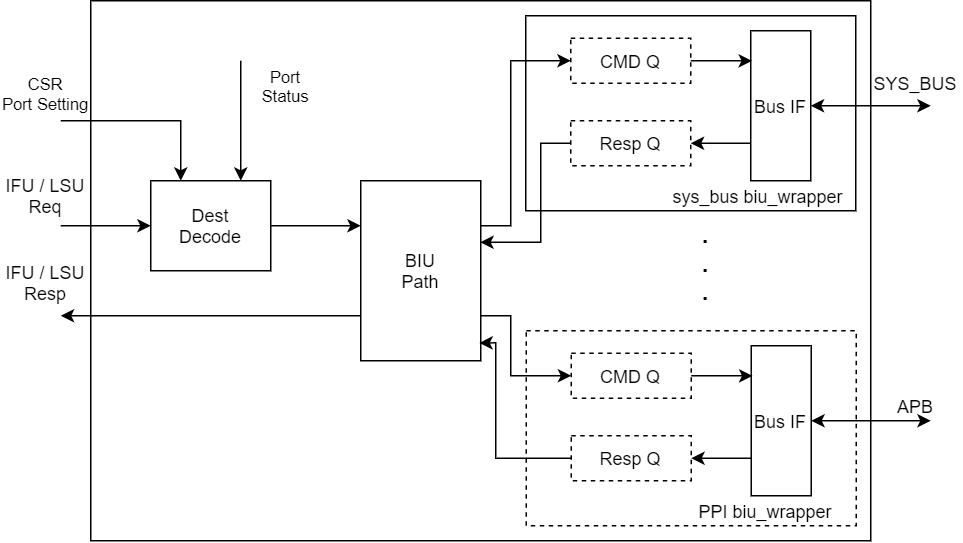

The diagram above was exported from draw.io. Its source (the exported page's mxGraphModel, read from the mxfile embedded in the PNG):
<mxGraphModel dx="905" dy="672" grid="1" gridSize="10" guides="1" tooltips="1" connect="1" arrows="1" fold="1" page="1" pageScale="1" pageWidth="827" pageHeight="1169" math="0" shadow="0">
  <root>
    <mxCell id="0" />
    <mxCell id="1" parent="0" />
    <mxCell id="LocSDlcidwqlAU-R6P9H-44" value="" style="rounded=0;whiteSpace=wrap;html=1;fontSize=16;strokeWidth=1;" vertex="1" parent="1">
      <mxGeometry x="180" y="200" width="520" height="360" as="geometry" />
    </mxCell>
    <mxCell id="LocSDlcidwqlAU-R6P9H-15" value="" style="rounded=0;whiteSpace=wrap;html=1;strokeWidth=1;" vertex="1" parent="1">
      <mxGeometry x="470" y="210" width="220" height="130" as="geometry" />
    </mxCell>
    <mxCell id="LocSDlcidwqlAU-R6P9H-21" value="" style="rounded=0;whiteSpace=wrap;html=1;dashed=1;" vertex="1" parent="1">
      <mxGeometry x="500" y="280" width="80" height="30" as="geometry" />
    </mxCell>
    <mxCell id="LocSDlcidwqlAU-R6P9H-1" value="" style="rounded=0;whiteSpace=wrap;html=1;" vertex="1" parent="1">
      <mxGeometry x="220" y="320" width="80" height="60" as="geometry" />
    </mxCell>
    <mxCell id="LocSDlcidwqlAU-R6P9H-2" value="" style="rounded=0;whiteSpace=wrap;html=1;" vertex="1" parent="1">
      <mxGeometry x="360" y="320" width="80" height="120" as="geometry" />
    </mxCell>
    <mxCell id="LocSDlcidwqlAU-R6P9H-3" value="Dest&lt;br&gt;Decode" style="text;html=1;strokeColor=none;fillColor=none;align=center;verticalAlign=middle;whiteSpace=wrap;rounded=0;" vertex="1" parent="1">
      <mxGeometry x="220" y="335" width="80" height="30" as="geometry" />
    </mxCell>
    <mxCell id="LocSDlcidwqlAU-R6P9H-4" value="BIU&lt;br&gt;Path" style="text;html=1;strokeColor=none;fillColor=none;align=center;verticalAlign=middle;whiteSpace=wrap;rounded=0;" vertex="1" parent="1">
      <mxGeometry x="360" y="365" width="80" height="30" as="geometry" />
    </mxCell>
    <mxCell id="LocSDlcidwqlAU-R6P9H-5" value="" style="rounded=0;whiteSpace=wrap;html=1;dashed=1;" vertex="1" parent="1">
      <mxGeometry x="500" y="225" width="80" height="30" as="geometry" />
    </mxCell>
    <mxCell id="LocSDlcidwqlAU-R6P9H-6" value="Resp Q" style="text;html=1;strokeColor=none;fillColor=none;align=center;verticalAlign=middle;whiteSpace=wrap;rounded=0;dashed=1;" vertex="1" parent="1">
      <mxGeometry x="500" y="280" width="80" height="30" as="geometry" />
    </mxCell>
    <mxCell id="LocSDlcidwqlAU-R6P9H-7" value="" style="rounded=0;whiteSpace=wrap;html=1;" vertex="1" parent="1">
      <mxGeometry x="620" y="220" width="40" height="100" as="geometry" />
    </mxCell>
    <mxCell id="LocSDlcidwqlAU-R6P9H-8" value="Bus IF" style="text;html=1;strokeColor=none;fillColor=none;align=center;verticalAlign=middle;whiteSpace=wrap;rounded=0;" vertex="1" parent="1">
      <mxGeometry x="620" y="250" width="40" height="40" as="geometry" />
    </mxCell>
    <mxCell id="LocSDlcidwqlAU-R6P9H-13" value="" style="endArrow=classic;html=1;rounded=0;edgeStyle=orthogonalEdgeStyle;exitX=1;exitY=0.25;exitDx=0;exitDy=0;entryX=0;entryY=0.5;entryDx=0;entryDy=0;" edge="1" parent="1" source="LocSDlcidwqlAU-R6P9H-2" target="LocSDlcidwqlAU-R6P9H-18">
      <mxGeometry width="50" height="50" relative="1" as="geometry">
        <mxPoint x="560" y="445" as="sourcePoint" />
        <mxPoint x="610" y="395" as="targetPoint" />
        <Array as="points">
          <mxPoint x="460" y="350" />
          <mxPoint x="460" y="240" />
        </Array>
      </mxGeometry>
    </mxCell>
    <mxCell id="LocSDlcidwqlAU-R6P9H-16" value="sys_bus biu_wrapper" style="text;html=1;strokeColor=none;fillColor=none;align=center;verticalAlign=middle;whiteSpace=wrap;rounded=0;" vertex="1" parent="1">
      <mxGeometry x="560" y="320" width="130" height="20" as="geometry" />
    </mxCell>
    <mxCell id="LocSDlcidwqlAU-R6P9H-18" value="CMD Q" style="text;html=1;strokeColor=none;fillColor=none;align=center;verticalAlign=middle;whiteSpace=wrap;rounded=0;dashed=1;" vertex="1" parent="1">
      <mxGeometry x="500" y="225" width="80" height="30" as="geometry" />
    </mxCell>
    <mxCell id="LocSDlcidwqlAU-R6P9H-22" value="" style="endArrow=classic;html=1;rounded=0;edgeStyle=orthogonalEdgeStyle;exitX=0;exitY=0.75;exitDx=0;exitDy=0;" edge="1" parent="1" source="LocSDlcidwqlAU-R6P9H-7">
      <mxGeometry width="50" height="50" relative="1" as="geometry">
        <mxPoint x="450" y="360.0000000000001" as="sourcePoint" />
        <mxPoint x="580" y="295" as="targetPoint" />
      </mxGeometry>
    </mxCell>
    <mxCell id="LocSDlcidwqlAU-R6P9H-23" value="" style="endArrow=classic;html=1;rounded=0;edgeStyle=orthogonalEdgeStyle;exitX=1;exitY=0.5;exitDx=0;exitDy=0;entryX=0.021;entryY=0.201;entryDx=0;entryDy=0;entryPerimeter=0;" edge="1" parent="1" source="LocSDlcidwqlAU-R6P9H-18" target="LocSDlcidwqlAU-R6P9H-7">
      <mxGeometry width="50" height="50" relative="1" as="geometry">
        <mxPoint x="590" y="340.0000000000001" as="sourcePoint" />
        <mxPoint x="630" y="340.0000000000001" as="targetPoint" />
        <Array as="points" />
      </mxGeometry>
    </mxCell>
    <mxCell id="LocSDlcidwqlAU-R6P9H-25" value="" style="endArrow=classic;html=1;rounded=0;edgeStyle=orthogonalEdgeStyle;exitX=0;exitY=0.5;exitDx=0;exitDy=0;entryX=0.996;entryY=0.339;entryDx=0;entryDy=0;entryPerimeter=0;" edge="1" parent="1" source="LocSDlcidwqlAU-R6P9H-6" target="LocSDlcidwqlAU-R6P9H-2">
      <mxGeometry width="50" height="50" relative="1" as="geometry">
        <mxPoint x="450" y="360" as="sourcePoint" />
        <mxPoint x="510" y="250" as="targetPoint" />
        <Array as="points">
          <mxPoint x="480" y="295" />
          <mxPoint x="480" y="361" />
          <mxPoint x="440" y="361" />
        </Array>
      </mxGeometry>
    </mxCell>
    <mxCell id="LocSDlcidwqlAU-R6P9H-27" value="" style="rounded=0;whiteSpace=wrap;html=1;strokeWidth=1;dashed=1;" vertex="1" parent="1">
      <mxGeometry x="470.32" y="420" width="220" height="130" as="geometry" />
    </mxCell>
    <mxCell id="LocSDlcidwqlAU-R6P9H-28" value="" style="rounded=0;whiteSpace=wrap;html=1;dashed=1;" vertex="1" parent="1">
      <mxGeometry x="500.32" y="490" width="80" height="30" as="geometry" />
    </mxCell>
    <mxCell id="LocSDlcidwqlAU-R6P9H-29" value="" style="rounded=0;whiteSpace=wrap;html=1;dashed=1;" vertex="1" parent="1">
      <mxGeometry x="500.32" y="435" width="80" height="30" as="geometry" />
    </mxCell>
    <mxCell id="LocSDlcidwqlAU-R6P9H-30" value="Resp Q" style="text;html=1;strokeColor=none;fillColor=none;align=center;verticalAlign=middle;whiteSpace=wrap;rounded=0;dashed=1;" vertex="1" parent="1">
      <mxGeometry x="500.32" y="490" width="80" height="30" as="geometry" />
    </mxCell>
    <mxCell id="LocSDlcidwqlAU-R6P9H-31" value="" style="rounded=0;whiteSpace=wrap;html=1;" vertex="1" parent="1">
      <mxGeometry x="620.32" y="430" width="40" height="100" as="geometry" />
    </mxCell>
    <mxCell id="LocSDlcidwqlAU-R6P9H-32" value="Bus IF" style="text;html=1;strokeColor=none;fillColor=none;align=center;verticalAlign=middle;whiteSpace=wrap;rounded=0;" vertex="1" parent="1">
      <mxGeometry x="620.32" y="460" width="40" height="40" as="geometry" />
    </mxCell>
    <mxCell id="LocSDlcidwqlAU-R6P9H-33" value="" style="endArrow=classic;html=1;rounded=0;edgeStyle=orthogonalEdgeStyle;exitX=1;exitY=0.75;exitDx=0;exitDy=0;entryX=0;entryY=0.5;entryDx=0;entryDy=0;" edge="1" parent="1" target="LocSDlcidwqlAU-R6P9H-35" source="LocSDlcidwqlAU-R6P9H-2">
      <mxGeometry width="50" height="50" relative="1" as="geometry">
        <mxPoint x="440.32" y="560" as="sourcePoint" />
        <mxPoint x="610.32" y="605" as="targetPoint" />
        <Array as="points">
          <mxPoint x="460" y="410" />
          <mxPoint x="460" y="450" />
        </Array>
      </mxGeometry>
    </mxCell>
    <mxCell id="LocSDlcidwqlAU-R6P9H-34" value="PPI biu_wrapper" style="text;html=1;strokeColor=none;fillColor=none;align=center;verticalAlign=middle;whiteSpace=wrap;rounded=0;" vertex="1" parent="1">
      <mxGeometry x="570" y="530" width="120.32" height="20" as="geometry" />
    </mxCell>
    <mxCell id="LocSDlcidwqlAU-R6P9H-35" value="CMD Q" style="text;html=1;strokeColor=none;fillColor=none;align=center;verticalAlign=middle;whiteSpace=wrap;rounded=0;dashed=1;" vertex="1" parent="1">
      <mxGeometry x="500.32" y="435" width="80" height="30" as="geometry" />
    </mxCell>
    <mxCell id="LocSDlcidwqlAU-R6P9H-36" value="" style="endArrow=classic;html=1;rounded=0;edgeStyle=orthogonalEdgeStyle;exitX=0;exitY=0.75;exitDx=0;exitDy=0;" edge="1" parent="1" source="LocSDlcidwqlAU-R6P9H-31">
      <mxGeometry width="50" height="50" relative="1" as="geometry">
        <mxPoint x="450.32" y="570.0000000000001" as="sourcePoint" />
        <mxPoint x="580.32" y="505" as="targetPoint" />
      </mxGeometry>
    </mxCell>
    <mxCell id="LocSDlcidwqlAU-R6P9H-37" value="" style="endArrow=classic;html=1;rounded=0;edgeStyle=orthogonalEdgeStyle;exitX=1;exitY=0.5;exitDx=0;exitDy=0;entryX=0.021;entryY=0.201;entryDx=0;entryDy=0;entryPerimeter=0;" edge="1" parent="1" source="LocSDlcidwqlAU-R6P9H-35" target="LocSDlcidwqlAU-R6P9H-31">
      <mxGeometry width="50" height="50" relative="1" as="geometry">
        <mxPoint x="590.32" y="550.0000000000001" as="sourcePoint" />
        <mxPoint x="630.32" y="550.0000000000001" as="targetPoint" />
        <Array as="points" />
      </mxGeometry>
    </mxCell>
    <mxCell id="LocSDlcidwqlAU-R6P9H-38" value="" style="endArrow=classic;html=1;rounded=0;edgeStyle=orthogonalEdgeStyle;exitX=0;exitY=0.5;exitDx=0;exitDy=0;entryX=0.988;entryY=0.901;entryDx=0;entryDy=0;entryPerimeter=0;" edge="1" parent="1" source="LocSDlcidwqlAU-R6P9H-30" target="LocSDlcidwqlAU-R6P9H-2">
      <mxGeometry width="50" height="50" relative="1" as="geometry">
        <mxPoint x="450.32" y="570" as="sourcePoint" />
        <mxPoint x="440.00000000000006" y="570.6800000000001" as="targetPoint" />
        <Array as="points">
          <mxPoint x="450" y="505" />
          <mxPoint x="450" y="428" />
        </Array>
      </mxGeometry>
    </mxCell>
    <mxCell id="LocSDlcidwqlAU-R6P9H-40" value=".&lt;br style=&quot;font-size: 16px;&quot;&gt;.&lt;br style=&quot;font-size: 16px;&quot;&gt;." style="text;html=1;strokeColor=none;fillColor=none;align=center;verticalAlign=middle;whiteSpace=wrap;rounded=0;fontSize=16;fontStyle=1" vertex="1" parent="1">
      <mxGeometry x="560" y="360" width="60" height="30" as="geometry" />
    </mxCell>
    <mxCell id="LocSDlcidwqlAU-R6P9H-41" value="" style="endArrow=classic;html=1;rounded=0;fontSize=16;edgeStyle=orthogonalEdgeStyle;" edge="1" parent="1" source="LocSDlcidwqlAU-R6P9H-3">
      <mxGeometry width="50" height="50" relative="1" as="geometry">
        <mxPoint x="370" y="420" as="sourcePoint" />
        <mxPoint x="360" y="350" as="targetPoint" />
      </mxGeometry>
    </mxCell>
    <mxCell id="LocSDlcidwqlAU-R6P9H-42" value="" style="endArrow=classic;html=1;rounded=0;fontSize=16;edgeStyle=orthogonalEdgeStyle;exitX=0;exitY=0.75;exitDx=0;exitDy=0;" edge="1" parent="1" source="LocSDlcidwqlAU-R6P9H-2">
      <mxGeometry width="50" height="50" relative="1" as="geometry">
        <mxPoint x="310" y="360" as="sourcePoint" />
        <mxPoint x="160" y="410" as="targetPoint" />
      </mxGeometry>
    </mxCell>
    <mxCell id="LocSDlcidwqlAU-R6P9H-43" value="" style="endArrow=classic;html=1;rounded=0;fontSize=16;edgeStyle=orthogonalEdgeStyle;entryX=0;entryY=0.5;entryDx=0;entryDy=0;" edge="1" parent="1" target="LocSDlcidwqlAU-R6P9H-3">
      <mxGeometry width="50" height="50" relative="1" as="geometry">
        <mxPoint x="160" y="350" as="sourcePoint" />
        <mxPoint x="170" y="420" as="targetPoint" />
      </mxGeometry>
    </mxCell>
    <mxCell id="LocSDlcidwqlAU-R6P9H-47" value="" style="endArrow=classic;startArrow=classic;html=1;rounded=0;fontSize=16;edgeStyle=orthogonalEdgeStyle;exitX=1;exitY=0.5;exitDx=0;exitDy=0;" edge="1" parent="1" source="LocSDlcidwqlAU-R6P9H-8">
      <mxGeometry width="50" height="50" relative="1" as="geometry">
        <mxPoint x="440" y="410" as="sourcePoint" />
        <mxPoint x="740" y="270" as="targetPoint" />
      </mxGeometry>
    </mxCell>
    <mxCell id="LocSDlcidwqlAU-R6P9H-48" value="" style="endArrow=classic;startArrow=classic;html=1;rounded=0;fontSize=16;edgeStyle=orthogonalEdgeStyle;exitX=1;exitY=0.5;exitDx=0;exitDy=0;" edge="1" parent="1" source="LocSDlcidwqlAU-R6P9H-32">
      <mxGeometry width="50" height="50" relative="1" as="geometry">
        <mxPoint x="670" y="280" as="sourcePoint" />
        <mxPoint x="740" y="480" as="targetPoint" />
      </mxGeometry>
    </mxCell>
    <mxCell id="LocSDlcidwqlAU-R6P9H-49" value="APB" style="text;html=1;strokeColor=none;fillColor=none;align=center;verticalAlign=middle;whiteSpace=wrap;rounded=0;" vertex="1" parent="1">
      <mxGeometry x="700" y="460" width="60" height="20" as="geometry" />
    </mxCell>
    <mxCell id="LocSDlcidwqlAU-R6P9H-50" value="SYS_BUS" style="text;html=1;strokeColor=none;fillColor=none;align=center;verticalAlign=middle;whiteSpace=wrap;rounded=0;" vertex="1" parent="1">
      <mxGeometry x="700" y="240" width="60" height="30" as="geometry" />
    </mxCell>
    <mxCell id="LocSDlcidwqlAU-R6P9H-52" value="IFU / LSU&lt;br&gt;Req" style="text;html=1;strokeColor=none;fillColor=none;align=center;verticalAlign=middle;whiteSpace=wrap;rounded=0;" vertex="1" parent="1">
      <mxGeometry x="120" y="312.5" width="60" height="35" as="geometry" />
    </mxCell>
    <mxCell id="LocSDlcidwqlAU-R6P9H-53" value="IFU / LSU&lt;br&gt;Resp" style="text;html=1;strokeColor=none;fillColor=none;align=center;verticalAlign=middle;whiteSpace=wrap;rounded=0;" vertex="1" parent="1">
      <mxGeometry x="120" y="370" width="60" height="35" as="geometry" />
    </mxCell>
    <mxCell id="LocSDlcidwqlAU-R6P9H-54" value="" style="endArrow=classic;html=1;rounded=0;fontSize=16;edgeStyle=orthogonalEdgeStyle;entryX=0.25;entryY=0;entryDx=0;entryDy=0;" edge="1" parent="1" target="LocSDlcidwqlAU-R6P9H-1">
      <mxGeometry width="50" height="50" relative="1" as="geometry">
        <mxPoint x="160" y="280" as="sourcePoint" />
        <mxPoint x="370" y="360.0000000000001" as="targetPoint" />
      </mxGeometry>
    </mxCell>
    <mxCell id="LocSDlcidwqlAU-R6P9H-55" value="CSR&lt;br style=&quot;font-size: 11px;&quot;&gt;Port Setting" style="text;html=1;strokeColor=none;fillColor=none;align=center;verticalAlign=middle;whiteSpace=wrap;rounded=0;fontSize=11;" vertex="1" parent="1">
      <mxGeometry x="120" y="245" width="60" height="35" as="geometry" />
    </mxCell>
    <mxCell id="LocSDlcidwqlAU-R6P9H-56" value="" style="endArrow=classic;html=1;rounded=0;fontSize=16;edgeStyle=orthogonalEdgeStyle;entryX=0.75;entryY=0;entryDx=0;entryDy=0;" edge="1" parent="1" target="LocSDlcidwqlAU-R6P9H-1">
      <mxGeometry width="50" height="50" relative="1" as="geometry">
        <mxPoint x="280" y="240" as="sourcePoint" />
        <mxPoint x="300" y="290" as="targetPoint" />
      </mxGeometry>
    </mxCell>
    <mxCell id="LocSDlcidwqlAU-R6P9H-57" value="Port&lt;br&gt;Status" style="text;html=1;strokeColor=none;fillColor=none;align=center;verticalAlign=middle;whiteSpace=wrap;rounded=0;fontSize=11;" vertex="1" parent="1">
      <mxGeometry x="280" y="240" width="60" height="35" as="geometry" />
    </mxCell>
  </root>
</mxGraphModel>